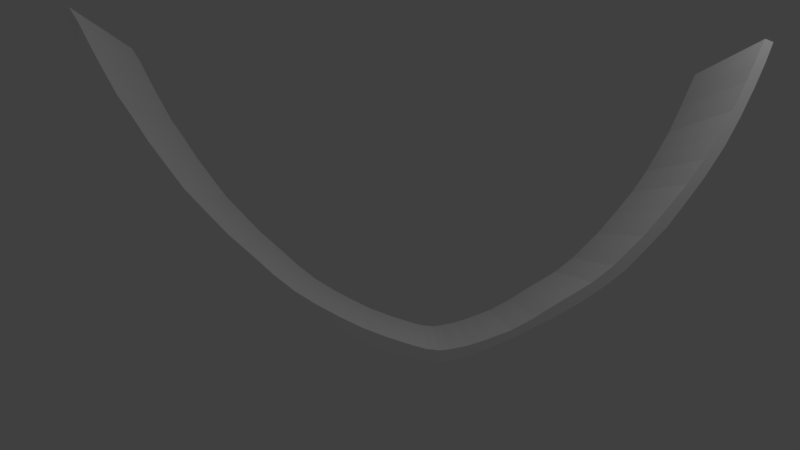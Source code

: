 # Source: Funcion_D4.blend  (saved by Blender 2.79.0; exported with 4.5.12 LTS)
import bpy
from mathutils import Matrix  # noqa: F401  (used for matrix-valued properties, if any)

bpy.ops.wm.read_factory_settings(use_empty=True)
scene = bpy.context.scene
scene.name = 'Scene'

# ---- collections
col_collection_1 = bpy.data.collections.new('Collection 1'); scene.collection.children.link(col_collection_1)

# ---- world
world_world = bpy.data.worlds.new('World'); scene.world = world_world
world_world.color = (0.05088, 0.05088, 0.05088)
world_world.use_sun_shadow = False
world_world.sun_shadow_jitter_overblur = 0.0
world_world.cycles.sampling_method = 'MANUAL'

# ---- cameras
cam_camera = bpy.data.cameras.new('Camera')
cam_camera.clip_end = 100.0
cam_camera.lens = 35.0
cam_camera.sensor_width = 32.0
cam_camera.sensor_height = 18.0
cam_camera.ortho_scale = 7.314
cam_camera.dof.focus_distance = 0.0
cam_camera.dof.aperture_fstop = 128.0

# ---- lights
light_lamp = bpy.data.lights.new('Lamp', 'POINT')
light_lamp.transmission_factor = 0.0
light_lamp.cutoff_distance = 30.0
light_lamp.energy = 100.0
light_lamp.shadow_buffer_clip_start = 1.001
light_lamp.shadow_soft_size = 0.1
light_lamp.shadow_maximum_resolution = 0.006
light_lamp.use_absolute_resolution = True

# ---- meshes
me_plane = bpy.data.meshes.new('Plane')
me_plane.from_pydata([(-2.708, -0.8096, 2.762), (-2.89, -1.031, 2.722), (-1.839, -2.349, 3.605), (-1.688, -2.16, 3.646), (-3.15, -1.358, 2.653), (-3.025, -1.202, 2.684), (-1.496, -1.925, 3.687), (-1.307, -1.705, 3.714), (-2.532, -0.6092, 2.781), (-2.37, -0.4262, 2.796), (-1.067, -1.446, 3.721), (-2.179, -0.2251, 2.794), (-0.8423, -1.217, 3.708), (-1.97, -0.01943, 2.771), (-0.6734, -1.047, 3.695), (-1.742, 0.1991, 2.739), (-0.4758, -0.8664, 3.655), (-1.459, 0.4505, 2.673), (-0.2864, -0.6954, 3.614), (-1.273, 0.5998, 2.606), (-0.1077, -0.5524, 3.55), (0.08583, -0.4097, 3.463), (-1.152, 0.6855, 2.547), (0.3098, -0.2559, 3.348), (-0.9543, 0.8233, 2.448), (-0.8088, 0.9289, 2.381), (0.5679, -0.08981, 3.199), (0.8078, 0.05617, 3.05), (-0.6275, 1.049, 2.281), (0.9508, 0.1337, 2.947), (-0.4352, 1.157, 2.149), (-0.3131, 1.22, 2.058), (1.063, 0.1902, 2.861), (-0.1947, 1.272, 1.955), (1.136, 0.2155, 2.79), (1.182, 0.2228, 2.731), (-0.133, 1.292, 1.893), (-0.06397, 1.301, 1.804), (1.282, 0.2291, 2.595), (1.393, 0.2226, 2.423), (0.004824, 1.296, 1.697), (1.498, 0.1969, 2.234), (0.1214, 1.277, 1.5), (1.596, 0.1482, 2.023), (0.2407, 1.247, 1.284), (0.3421, 1.201, 1.072), (1.693, 0.09716, 1.81), (0.4364, 1.147, 0.8601), (1.771, 0.0434, 1.622), (1.847, -0.01658, 1.428), (0.5199, 1.085, 0.6522), (1.907, -0.08242, 1.249), (0.5901, 0.9964, 0.4269), (0.6391, 0.9083, 0.2336), (1.963, -0.1749, 1.041), (2.012, -0.3158, 0.7746), (0.7189, 0.7787, -0.06197), (0.7726, 0.6466, -0.3227), (2.074, -0.4478, 0.5017), (0.8191, 0.5266, -0.5562), (2.12, -0.5719, 0.2632), (2.16, -0.6973, 0.03099), (0.8435, 0.3855, -0.7865), (0.8672, 0.2364, -1.027), (2.179, -0.8633, -0.2252), (0.8765, 0.09176, -1.24), (2.192, -1.011, -0.4477), (2.188, -1.145, -0.6273), (0.8906, -0.04002, -1.442), (2.183, -1.248, -0.7625), (0.8877, -0.1426, -1.58), (2.18, -1.359, -0.9098), (0.8848, -0.2452, -1.717), (0.8747, -0.4024, -1.919), (2.172, -1.516, -1.114), (2.163, -1.615, -1.24), (0.8679, -0.4961, -2.038), (2.157, -1.715, -1.368), (0.8705, -0.5875, -2.168), (0.9276, -0.5562, -2.208), (2.1, -1.746, -1.328), (0.9339, -0.4567, -2.08), (2.097, -1.655, -1.198), (0.9421, -0.3567, -1.955), (2.104, -1.561, -1.078), (2.114, -1.404, -0.8762), (0.9504, -0.2, -1.75), (0.9539, -0.08942, -1.603), (2.117, -1.301, -0.7389), (2.12, -1.199, -0.6017), (0.9587, 0.01361, -1.468), (2.106, -1.067, -0.3993), (0.9623, 0.1477, -1.288), (0.9496, 0.2955, -1.066), (2.097, -0.9223, -0.1861), (0.9309, 0.4614, -0.8097), (2.073, -0.7733, 0.05421), (2.049, -0.6322, 0.2845), (0.8905, 0.5869, -0.5775), (0.8444, 0.7109, -0.339), (2.002, -0.5121, 0.518), (1.948, -0.3801, 0.7787), (0.7823, 0.8429, -0.06613), (1.869, -0.2504, 1.074), (0.733, 0.9838, 0.2004), (1.82, -0.1623, 1.268), (0.6778, 1.076, 0.4087), (0.6177, 1.142, 0.5875), (1.749, -0.07348, 1.493), (0.5415, 1.202, 0.7818), (1.666, -0.01131, 1.701), (1.572, 0.04236, 1.913), (0.4638, 1.256, 0.9696), (1.47, 0.08845, 2.125), (0.3665, 1.307, 1.182), (1.351, 0.1185, 2.341), (0.2681, 1.356, 1.394), (1.234, 0.1374, 2.537), (0.1631, 1.381, 1.583), (0.05201, 1.388, 1.754), (1.166, 0.1424, 2.645), (-0.04723, 1.382, 1.891), (1.097, 0.1336, 2.734), (-0.09397, 1.374, 1.949), (1.035, 0.1128, 2.795), (0.9164, 0.0617, 2.898), (-0.1662, 1.349, 2.02), (-0.2788, 1.292, 2.107), (0.7943, -0.001589, 2.99), (-0.4217, 1.215, 2.209), (0.602, -0.11, 3.122), (-0.6616, 1.069, 2.358), (0.4208, -0.2298, 3.221), (0.2753, -0.3354, 3.289), (-0.9198, 0.9029, 2.507), (-1.144, 0.749, 2.623), (0.07791, -0.4733, 3.387), (-1.337, 0.6064, 2.709), (-0.04339, -0.5589, 3.447), (-1.516, 0.4634, 2.773), (-0.2297, -0.7082, 3.514), (-1.705, 0.2924, 2.815), (-0.5121, -0.9597, 3.58), (-0.74, -1.178, 3.612), (-1.903, 0.1116, 2.854), (-2.072, -0.05847, 2.867), (-0.9496, -1.384, 3.635), (-1.14, -1.585, 3.636), (-2.296, -0.2869, 2.88), (-2.536, -0.5466, 2.874), (-1.303, -1.768, 3.622), (-2.725, -0.7664, 2.847), (-1.795, -2.361, 3.525), (-2.918, -1.001, 2.805), (-1.921, -2.517, 3.494), (-1.66, -2.19, 3.563), (-3.068, -1.19, 2.764), (-3.187, -1.346, 2.723), (-1.479, -1.968, 3.603), (-1.958, -2.505, 3.564)], [], [(139, 17, 141), (149, 148, 9), (11, 148, 145), (135, 24, 22), (149, 8, 151), (153, 151, 0), (9, 148, 11), (144, 15, 13), (9, 8, 149), (141, 15, 144), (145, 13, 11), (0, 151, 8), (153, 1, 156), (70, 86, 72), (126, 36, 33), (0, 1, 153), (137, 19, 17), (1, 5, 156), (137, 17, 139), (5, 4, 156), (144, 13, 145), (135, 19, 137), (19, 135, 22), (127, 33, 31), (134, 24, 135), (24, 134, 25), (25, 134, 131), (25, 131, 28), (28, 131, 129), (28, 129, 30), (141, 17, 15), (127, 31, 129), (68, 87, 70), (126, 33, 127), (65, 90, 68), (123, 36, 126), (36, 123, 121), (36, 121, 37), (37, 121, 119), (37, 119, 40), (40, 119, 118), (40, 118, 42), (42, 118, 116), (42, 116, 44), (44, 116, 114), (44, 114, 45), (45, 114, 112), (45, 112, 47), (47, 112, 109), (47, 109, 50), (50, 109, 107), (50, 107, 52), (52, 107, 106), (52, 106, 53), (53, 106, 104), (53, 104, 56), (56, 104, 102), (59, 95, 62), (102, 99, 56), (57, 99, 59), (59, 99, 98), (62, 93, 63), (98, 95, 59), (72, 83, 73), (95, 93, 62), (63, 93, 65), (65, 93, 92), (18, 16, 140), (92, 90, 65), (129, 31, 30), (90, 87, 68), (56, 99, 57), (87, 86, 70), (156, 4, 157), (86, 83, 72), (73, 83, 76), (76, 83, 81), (76, 81, 78), (78, 81, 79), (7, 147, 10), (146, 12, 10), (21, 136, 133), (7, 6, 150), (3, 158, 6), (147, 146, 10), (14, 143, 142), (147, 7, 150), (16, 14, 142), (12, 146, 143), (158, 150, 6), (3, 2, 155), (88, 85, 71), (32, 124, 122), (158, 3, 155), (20, 140, 138), (155, 2, 152), (20, 18, 140), (152, 2, 154), (14, 12, 143), (21, 20, 138), (138, 136, 21), (29, 125, 124), (23, 21, 133), (133, 132, 23), (132, 26, 23), (132, 130, 26), (130, 27, 26), (130, 128, 27), (16, 142, 140), (29, 27, 125), (89, 88, 69), (32, 29, 124), (91, 89, 67), (34, 32, 122), (122, 35, 34), (122, 120, 35), (120, 38, 35), (120, 117, 38), (117, 39, 38), (117, 115, 39), (115, 41, 39), (115, 113, 41), (113, 43, 41), (113, 111, 43), (111, 46, 43), (111, 110, 46), (110, 48, 46), (110, 108, 48), (108, 49, 48), (108, 105, 49), (105, 51, 49), (105, 103, 51), (103, 54, 51), (103, 101, 54), (101, 55, 54), (97, 96, 61), (55, 101, 58), (100, 97, 58), (97, 60, 58), (96, 94, 64), (60, 97, 61), (85, 84, 74), (61, 96, 64), (94, 91, 64), (91, 66, 64), (66, 91, 67), (27, 128, 125), (67, 89, 69), (101, 100, 58), (69, 88, 71), (2, 159, 154), (71, 85, 74), (84, 82, 74), (82, 75, 74), (82, 80, 75), (80, 77, 75), (141, 144, 14, 16), (37, 40, 117, 120), (42, 44, 113, 115), (112, 114, 43, 46), (144, 145, 12, 14), (93, 95, 61, 64), (44, 45, 111, 113), (145, 148, 10, 12), (47, 50, 108, 110), (129, 131, 26, 27), (148, 149, 7, 10), (52, 53, 103, 105), (114, 116, 41, 43), (153, 156, 2, 3), (53, 56, 101, 103), (156, 157, 159, 2), (56, 57, 100, 101), (28, 30, 128, 130), (9, 11, 146, 147), (59, 62, 96, 97), (79, 81, 75, 77), (149, 151, 6, 7), (116, 118, 39, 41), (62, 63, 94, 96), (45, 47, 110, 111), (65, 68, 89, 91), (63, 65, 91, 94), (11, 13, 143, 146), (72, 73, 84, 85), (81, 83, 74, 75), (151, 153, 3, 6), (73, 76, 82, 84), (78, 79, 77, 80), (135, 137, 20, 21), (13, 15, 142, 143), (102, 104, 54, 55), (83, 86, 71, 74), (50, 52, 105, 108), (31, 33, 124, 125), (86, 87, 69, 71), (68, 70, 88, 89), (119, 121, 35, 38), (87, 90, 67, 69), (137, 139, 18, 20), (15, 17, 140, 142), (104, 106, 51, 54), (92, 93, 64, 66), (95, 98, 60, 61), (70, 72, 85, 88), (19, 22, 136, 138), (121, 123, 34, 35), (98, 99, 58, 60), (5, 1, 155, 152), (8, 9, 147, 150), (139, 141, 16, 18), (17, 19, 138, 140), (99, 102, 55, 58), (0, 8, 150, 158), (106, 107, 49, 51), (109, 112, 46, 48), (90, 92, 66, 67), (157, 4, 154, 159), (118, 119, 38, 39), (4, 5, 152, 154), (24, 25, 132, 133), (107, 109, 48, 49), (123, 126, 32, 34), (25, 28, 130, 132), (22, 24, 133, 136), (126, 127, 29, 32), (1, 0, 158, 155), (30, 31, 125, 128), (40, 42, 115, 117), (131, 134, 23, 26), (33, 36, 122, 124), (134, 135, 21, 23), (76, 78, 80, 82), (36, 37, 120, 122), (57, 59, 97, 100), (127, 129, 27, 29)])
me_plane.use_remesh_preserve_volume = False
me_plane.use_remesh_preserve_attributes = False
me_plane.use_mirror_vertex_groups = False
me_plane.update()

# ---- objects
ob_plane = bpy.data.objects.new('Plane', me_plane)
ob_lamp = bpy.data.objects.new('Lamp', light_lamp)
ob_camera = bpy.data.objects.new('Camera', cam_camera)

# ---- transforms, parenting, visibility, modifiers, constraints
ob_plane.location = (0.2235, -0.9368, 1.67)
ob_plane.rotation_euler = (-1.827, 0.05386, -1.47)
ob_plane.lineart.crease_threshold = 0.0
ob_lamp.location = (4.076, 1.005, 5.904)
ob_lamp.rotation_euler = (0.6503, 0.05522, 1.866)
ob_lamp.lock_rotations_4d = False
ob_lamp.empty_display_type = 'ARROWS'
ob_lamp.color = (0.0, 0.0, 0.0, 0.0)
ob_lamp.lineart.crease_threshold = 0.0
ob_camera.location = (7.481, -6.508, 5.344)
ob_camera.rotation_euler = (1.109, 0.0, 0.8149)
ob_camera.lock_rotations_4d = False
ob_camera.empty_display_type = 'ARROWS'
ob_camera.color = (0.0, 0.0, 0.0, 0.0)
ob_camera.display_type = 'WIRE'
ob_camera.lineart.crease_threshold = 0.0

# ---- collection membership
col_collection_1.objects.link(ob_plane)
col_collection_1.objects.link(ob_lamp)
col_collection_1.objects.link(ob_camera)

# ---- scene / render settings (as saved in the file)
scene.camera = ob_camera
scene.frame_start = 1; scene.frame_end = 250; scene.frame_set(1)
scene.render.engine = 'BLENDER_EEVEE_NEXT'
scene.render.resolution_percentage = 50
scene.render.dither_intensity = 0.0
scene.cycles.use_denoising = False
scene.cycles.samples = 128
scene.cycles.sampling_pattern = 'TABULATED_SOBOL'
scene.cycles.use_adaptive_sampling = False
scene.cycles.use_light_tree = False
scene.cycles.blur_glossy = 0.0
scene.cycles.sample_clamp_indirect = 0.0
scene.view_settings.view_transform = 'Standard'
bpy.context.view_layer.update()
